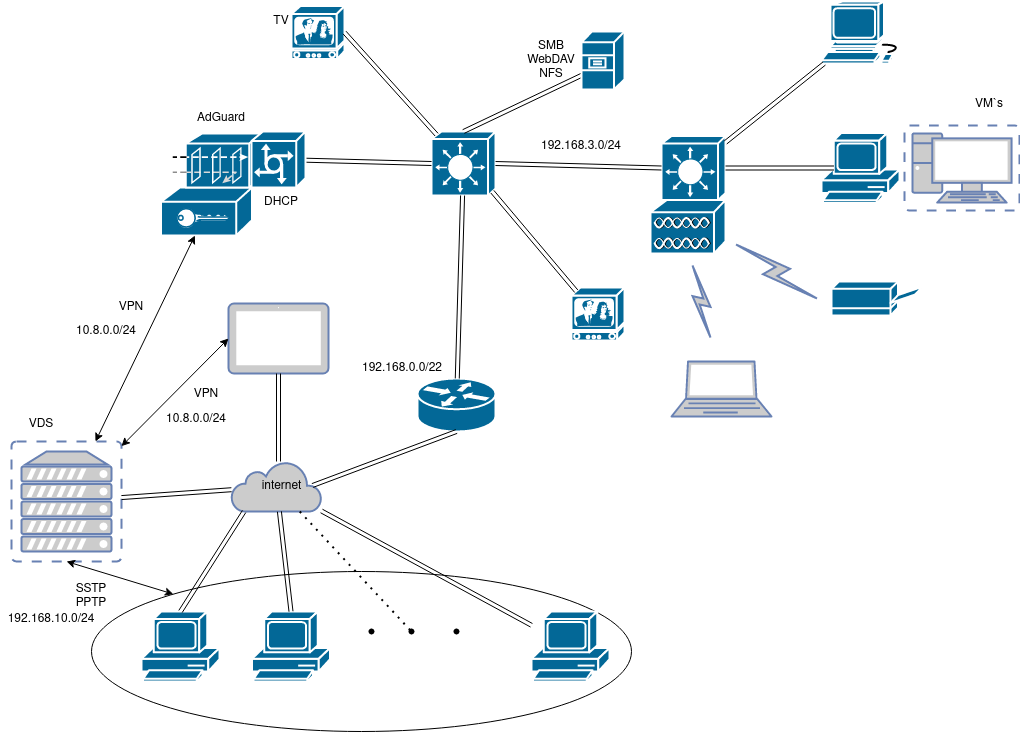

The diagram above was exported from draw.io. Its source (the exported page's mxGraphModel, read from the mxfile embedded in the PNG):
<mxGraphModel dx="1420" dy="739" grid="1" gridSize="10" guides="1" tooltips="1" connect="1" arrows="1" fold="1" page="1" pageScale="1" pageWidth="1169" pageHeight="827" math="0" shadow="0">
  <root>
    <mxCell id="0" />
    <mxCell id="1" parent="0" />
    <mxCell id="lqnk9_We0TJLJ_E6t6iM-32" value="" style="ellipse;whiteSpace=wrap;html=1;" vertex="1" parent="1">
      <mxGeometry x="100" y="580" width="540" height="160" as="geometry" />
    </mxCell>
    <mxCell id="Ji-FYyuShcsSkrIVP-zc-1" value="" style="shape=mxgraph.cisco.routers.router;sketch=0;html=1;pointerEvents=1;dashed=0;fillColor=#036897;strokeColor=#ffffff;strokeWidth=2;verticalLabelPosition=bottom;verticalAlign=top;align=center;outlineConnect=0;" parent="1" vertex="1">
      <mxGeometry x="426" y="387" width="78" height="53" as="geometry" />
    </mxCell>
    <mxCell id="Ji-FYyuShcsSkrIVP-zc-2" value="" style="html=1;outlineConnect=0;fillColor=#CCCCCC;strokeColor=#6881B3;gradientColor=none;gradientDirection=north;strokeWidth=2;shape=mxgraph.networks.cloud;fontColor=#ffffff;" parent="1" vertex="1">
      <mxGeometry x="240" y="470" width="90" height="50" as="geometry" />
    </mxCell>
    <mxCell id="Ji-FYyuShcsSkrIVP-zc-4" value="" style="shape=link;html=1;rounded=0;exitX=1.017;exitY=0.45;exitDx=0;exitDy=0;exitPerimeter=0;entryX=0.5;entryY=1;entryDx=0;entryDy=0;entryPerimeter=0;" parent="1" target="Ji-FYyuShcsSkrIVP-zc-1" edge="1" source="Ji-FYyuShcsSkrIVP-zc-5">
      <mxGeometry width="100" relative="1" as="geometry">
        <mxPoint x="130" y="168" as="sourcePoint" />
        <mxPoint x="400" y="440" as="targetPoint" />
      </mxGeometry>
    </mxCell>
    <mxCell id="Ji-FYyuShcsSkrIVP-zc-5" value="internet" style="text;html=1;resizable=0;autosize=1;align=center;verticalAlign=middle;points=[];fillColor=none;strokeColor=none;rounded=0;" parent="1" vertex="1">
      <mxGeometry x="260" y="485" width="60" height="20" as="geometry" />
    </mxCell>
    <mxCell id="Ji-FYyuShcsSkrIVP-zc-7" value="" style="fontColor=#0066CC;verticalAlign=top;verticalLabelPosition=bottom;labelPosition=center;align=center;html=1;outlineConnect=0;fillColor=#CCCCCC;strokeColor=#6881B3;gradientColor=none;gradientDirection=north;strokeWidth=2;shape=mxgraph.networks.virtual_server;" parent="1" vertex="1">
      <mxGeometry x="20" y="450" width="110" height="120" as="geometry" />
    </mxCell>
    <mxCell id="Ji-FYyuShcsSkrIVP-zc-8" value="" style="shape=link;html=1;rounded=0;" parent="1" source="Ji-FYyuShcsSkrIVP-zc-7" target="Ji-FYyuShcsSkrIVP-zc-2" edge="1">
      <mxGeometry width="100" relative="1" as="geometry">
        <mxPoint x="530" y="380" as="sourcePoint" />
        <mxPoint x="270" y="510" as="targetPoint" />
      </mxGeometry>
    </mxCell>
    <mxCell id="Ji-FYyuShcsSkrIVP-zc-9" value="" style="shape=mxgraph.cisco.switches.layer_3_switch;sketch=0;html=1;pointerEvents=1;dashed=0;fillColor=#036897;strokeColor=#ffffff;strokeWidth=2;verticalLabelPosition=bottom;verticalAlign=top;align=center;outlineConnect=0;" parent="1" vertex="1">
      <mxGeometry x="440" y="140" width="64" height="64" as="geometry" />
    </mxCell>
    <mxCell id="Ji-FYyuShcsSkrIVP-zc-10" value="" style="shape=link;html=1;rounded=0;" parent="1" source="Ji-FYyuShcsSkrIVP-zc-1" target="Ji-FYyuShcsSkrIVP-zc-9" edge="1">
      <mxGeometry width="100" relative="1" as="geometry">
        <mxPoint x="530" y="380" as="sourcePoint" />
        <mxPoint x="630" y="380" as="targetPoint" />
      </mxGeometry>
    </mxCell>
    <mxCell id="Ji-FYyuShcsSkrIVP-zc-11" value="" style="shape=mxgraph.cisco.hubs_and_gateways.vpn_gateway;sketch=0;html=1;pointerEvents=1;dashed=0;fillColor=#036897;strokeColor=#ffffff;strokeWidth=2;verticalLabelPosition=bottom;verticalAlign=top;align=center;outlineConnect=0;" parent="1" vertex="1">
      <mxGeometry x="169.5" y="196" width="91" height="48" as="geometry" />
    </mxCell>
    <mxCell id="Ji-FYyuShcsSkrIVP-zc-12" value="" style="shape=link;html=1;rounded=0;exitX=0;exitY=0.5;exitDx=0;exitDy=0;exitPerimeter=0;" parent="1" source="Ji-FYyuShcsSkrIVP-zc-9" target="Ji-FYyuShcsSkrIVP-zc-35" edge="1">
      <mxGeometry width="100" relative="1" as="geometry">
        <mxPoint x="530" y="380" as="sourcePoint" />
        <mxPoint x="630" y="380" as="targetPoint" />
      </mxGeometry>
    </mxCell>
    <mxCell id="Ji-FYyuShcsSkrIVP-zc-13" value="" style="endArrow=classic;startArrow=classic;html=1;rounded=0;" parent="1" edge="1" target="Ji-FYyuShcsSkrIVP-zc-11" source="Ji-FYyuShcsSkrIVP-zc-7">
      <mxGeometry width="50" height="50" relative="1" as="geometry">
        <mxPoint x="150" y="320" as="sourcePoint" />
        <mxPoint x="280" y="320" as="targetPoint" />
      </mxGeometry>
    </mxCell>
    <mxCell id="Ji-FYyuShcsSkrIVP-zc-15" value="" style="shape=link;html=1;rounded=0;exitX=0.5;exitY=0;exitDx=0;exitDy=0;exitPerimeter=0;" parent="1" source="Ji-FYyuShcsSkrIVP-zc-9" edge="1">
      <mxGeometry width="100" relative="1" as="geometry">
        <mxPoint x="530" y="380" as="sourcePoint" />
        <mxPoint x="610" y="74.34545454545457" as="targetPoint" />
      </mxGeometry>
    </mxCell>
    <mxCell id="Ji-FYyuShcsSkrIVP-zc-16" value="" style="shape=mxgraph.cisco.security.guard;sketch=0;html=1;pointerEvents=1;dashed=0;fillColor=#036897;strokeColor=#ffffff;strokeWidth=2;verticalLabelPosition=bottom;verticalAlign=top;align=center;outlineConnect=0;" parent="1" vertex="1">
      <mxGeometry x="182" y="142" width="88" height="54" as="geometry" />
    </mxCell>
    <mxCell id="Ji-FYyuShcsSkrIVP-zc-17" value="" style="shape=mxgraph.cisco.servers.file_server;sketch=0;html=1;pointerEvents=1;dashed=0;fillColor=#036897;strokeColor=#ffffff;strokeWidth=2;verticalLabelPosition=bottom;verticalAlign=top;align=center;outlineConnect=0;" parent="1" vertex="1">
      <mxGeometry x="590" y="40" width="43" height="58" as="geometry" />
    </mxCell>
    <mxCell id="Ji-FYyuShcsSkrIVP-zc-18" value="" style="shape=mxgraph.cisco.switches.layer_3_switch;sketch=0;html=1;pointerEvents=1;dashed=0;fillColor=#036897;strokeColor=#ffffff;strokeWidth=2;verticalLabelPosition=bottom;verticalAlign=top;align=center;outlineConnect=0;" parent="1" vertex="1">
      <mxGeometry x="670" y="144.5" width="64" height="64" as="geometry" />
    </mxCell>
    <mxCell id="Ji-FYyuShcsSkrIVP-zc-19" value="" style="shape=link;html=1;rounded=0;exitX=1;exitY=0.5;exitDx=0;exitDy=0;exitPerimeter=0;entryX=0;entryY=0.5;entryDx=0;entryDy=0;entryPerimeter=0;" parent="1" source="Ji-FYyuShcsSkrIVP-zc-9" target="Ji-FYyuShcsSkrIVP-zc-18" edge="1">
      <mxGeometry width="100" relative="1" as="geometry">
        <mxPoint x="530" y="380" as="sourcePoint" />
        <mxPoint x="630" y="380" as="targetPoint" />
      </mxGeometry>
    </mxCell>
    <mxCell id="Ji-FYyuShcsSkrIVP-zc-20" value="" style="shape=mxgraph.cisco.computers_and_peripherals.pc;sketch=0;html=1;pointerEvents=1;dashed=0;fillColor=#036897;strokeColor=#ffffff;strokeWidth=2;verticalLabelPosition=bottom;verticalAlign=top;align=center;outlineConnect=0;" parent="1" vertex="1">
      <mxGeometry x="830" y="141.5" width="78" height="70" as="geometry" />
    </mxCell>
    <mxCell id="Ji-FYyuShcsSkrIVP-zc-21" value="" style="shape=link;html=1;rounded=0;exitX=1;exitY=0.5;exitDx=0;exitDy=0;exitPerimeter=0;entryX=0.16;entryY=0.5;entryDx=0;entryDy=0;entryPerimeter=0;" parent="1" source="Ji-FYyuShcsSkrIVP-zc-18" target="Ji-FYyuShcsSkrIVP-zc-20" edge="1">
      <mxGeometry width="100" relative="1" as="geometry">
        <mxPoint x="530" y="380" as="sourcePoint" />
        <mxPoint x="630" y="380" as="targetPoint" />
      </mxGeometry>
    </mxCell>
    <mxCell id="Ji-FYyuShcsSkrIVP-zc-22" value="" style="shape=mxgraph.cisco.computers_and_peripherals.workstation;sketch=0;html=1;pointerEvents=1;dashed=0;fillColor=#036897;strokeColor=#ffffff;strokeWidth=2;verticalLabelPosition=bottom;verticalAlign=top;align=center;outlineConnect=0;" parent="1" vertex="1">
      <mxGeometry x="830" y="10" width="83" height="62" as="geometry" />
    </mxCell>
    <mxCell id="Ji-FYyuShcsSkrIVP-zc-23" value="" style="shape=link;html=1;rounded=0;" parent="1" source="Ji-FYyuShcsSkrIVP-zc-18" target="Ji-FYyuShcsSkrIVP-zc-22" edge="1">
      <mxGeometry width="100" relative="1" as="geometry">
        <mxPoint x="530" y="380" as="sourcePoint" />
        <mxPoint x="630" y="380" as="targetPoint" />
      </mxGeometry>
    </mxCell>
    <mxCell id="Ji-FYyuShcsSkrIVP-zc-24" value="" style="shape=mxgraph.cisco.misc.tv;sketch=0;html=1;pointerEvents=1;dashed=0;fillColor=#036897;strokeColor=#ffffff;strokeWidth=2;verticalLabelPosition=bottom;verticalAlign=top;align=center;outlineConnect=0;" parent="1" vertex="1">
      <mxGeometry x="580" y="296" width="53" height="53" as="geometry" />
    </mxCell>
    <mxCell id="Ji-FYyuShcsSkrIVP-zc-25" value="" style="shape=mxgraph.cisco.misc.tv;sketch=0;html=1;pointerEvents=1;dashed=0;fillColor=#036897;strokeColor=#ffffff;strokeWidth=2;verticalLabelPosition=bottom;verticalAlign=top;align=center;outlineConnect=0;" parent="1" vertex="1">
      <mxGeometry x="300" y="14.5" width="53" height="53" as="geometry" />
    </mxCell>
    <mxCell id="Ji-FYyuShcsSkrIVP-zc-26" value="" style="shape=link;html=1;rounded=0;exitX=1;exitY=0.5;exitDx=0;exitDy=0;exitPerimeter=0;entryX=0.08;entryY=0.05;entryDx=0;entryDy=0;entryPerimeter=0;" parent="1" source="Ji-FYyuShcsSkrIVP-zc-25" target="Ji-FYyuShcsSkrIVP-zc-9" edge="1">
      <mxGeometry width="100" relative="1" as="geometry">
        <mxPoint x="530" y="380" as="sourcePoint" />
        <mxPoint x="630" y="380" as="targetPoint" />
      </mxGeometry>
    </mxCell>
    <mxCell id="Ji-FYyuShcsSkrIVP-zc-27" value="" style="shape=link;html=1;rounded=0;exitX=0.95;exitY=0.94;exitDx=0;exitDy=0;exitPerimeter=0;entryX=0.09;entryY=0.07;entryDx=0;entryDy=0;entryPerimeter=0;" parent="1" source="Ji-FYyuShcsSkrIVP-zc-9" target="Ji-FYyuShcsSkrIVP-zc-24" edge="1">
      <mxGeometry width="100" relative="1" as="geometry">
        <mxPoint x="530" y="380" as="sourcePoint" />
        <mxPoint x="630" y="380" as="targetPoint" />
      </mxGeometry>
    </mxCell>
    <mxCell id="Ji-FYyuShcsSkrIVP-zc-28" value="" style="shape=mxgraph.cisco.misc.dual_mode;sketch=0;html=1;pointerEvents=1;dashed=0;fillColor=#036897;strokeColor=#ffffff;strokeWidth=2;verticalLabelPosition=bottom;verticalAlign=top;align=center;outlineConnect=0;" parent="1" vertex="1">
      <mxGeometry x="659" y="208.5" width="75" height="54" as="geometry" />
    </mxCell>
    <mxCell id="Ji-FYyuShcsSkrIVP-zc-30" value="" style="fontColor=#0066CC;verticalAlign=top;verticalLabelPosition=bottom;labelPosition=center;align=center;html=1;outlineConnect=0;fillColor=#CCCCCC;strokeColor=#6881B3;gradientColor=none;gradientDirection=north;strokeWidth=2;shape=mxgraph.networks.virtual_pc;" parent="1" vertex="1">
      <mxGeometry x="913" y="134" width="115" height="85" as="geometry" />
    </mxCell>
    <mxCell id="Ji-FYyuShcsSkrIVP-zc-31" value="" style="shape=mxgraph.cisco.computers_and_peripherals.printer;sketch=0;html=1;pointerEvents=1;dashed=0;fillColor=#036897;strokeColor=#ffffff;strokeWidth=2;verticalLabelPosition=bottom;verticalAlign=top;align=center;outlineConnect=0;" parent="1" vertex="1">
      <mxGeometry x="840" y="290" width="91" height="34" as="geometry" />
    </mxCell>
    <mxCell id="Ji-FYyuShcsSkrIVP-zc-32" value="" style="html=1;outlineConnect=0;fillColor=#CCCCCC;strokeColor=#6881B3;gradientColor=none;gradientDirection=north;strokeWidth=2;shape=mxgraph.networks.comm_link_edge;html=1;rounded=0;" parent="1" edge="1">
      <mxGeometry width="100" height="100" relative="1" as="geometry">
        <mxPoint x="740" y="250" as="sourcePoint" />
        <mxPoint x="830" y="310" as="targetPoint" />
      </mxGeometry>
    </mxCell>
    <mxCell id="Ji-FYyuShcsSkrIVP-zc-33" value="" style="fontColor=#0066CC;verticalAlign=top;verticalLabelPosition=bottom;labelPosition=center;align=center;html=1;outlineConnect=0;fillColor=#CCCCCC;strokeColor=#6881B3;gradientColor=none;gradientDirection=north;strokeWidth=2;shape=mxgraph.networks.laptop;" parent="1" vertex="1">
      <mxGeometry x="680" y="370" width="100" height="55" as="geometry" />
    </mxCell>
    <mxCell id="Ji-FYyuShcsSkrIVP-zc-34" value="" style="html=1;outlineConnect=0;fillColor=#CCCCCC;strokeColor=#6881B3;gradientColor=none;gradientDirection=north;strokeWidth=2;shape=mxgraph.networks.comm_link_edge;html=1;rounded=0;" parent="1" edge="1">
      <mxGeometry width="100" height="100" relative="1" as="geometry">
        <mxPoint x="720" y="350" as="sourcePoint" />
        <mxPoint x="700" y="270" as="targetPoint" />
      </mxGeometry>
    </mxCell>
    <mxCell id="Ji-FYyuShcsSkrIVP-zc-35" value="" style="shape=mxgraph.cisco.servers.communications_server;sketch=0;html=1;pointerEvents=1;dashed=0;fillColor=#036897;strokeColor=#ffffff;strokeWidth=2;verticalLabelPosition=bottom;verticalAlign=top;align=center;outlineConnect=0;" parent="1" vertex="1">
      <mxGeometry x="260" y="140" width="54" height="56" as="geometry" />
    </mxCell>
    <mxCell id="lqnk9_We0TJLJ_E6t6iM-1" value="&lt;div&gt;VPN&lt;/div&gt;&lt;div&gt;&lt;br&gt;&lt;/div&gt;" style="text;html=1;strokeColor=none;fillColor=none;align=center;verticalAlign=middle;whiteSpace=wrap;rounded=0;" vertex="1" parent="1">
      <mxGeometry x="109.5" y="307.5" width="60" height="30" as="geometry" />
    </mxCell>
    <mxCell id="lqnk9_We0TJLJ_E6t6iM-2" value="&lt;div&gt;VDS&lt;/div&gt;&lt;div&gt;&lt;br&gt;&lt;/div&gt;" style="text;html=1;strokeColor=none;fillColor=none;align=center;verticalAlign=middle;whiteSpace=wrap;rounded=0;" vertex="1" parent="1">
      <mxGeometry x="20" y="425" width="60" height="30" as="geometry" />
    </mxCell>
    <mxCell id="lqnk9_We0TJLJ_E6t6iM-3" value="&lt;div&gt;10.8.0.0/24&lt;/div&gt;&lt;div&gt;&lt;br&gt;&lt;/div&gt;" style="text;html=1;strokeColor=none;fillColor=none;align=center;verticalAlign=middle;whiteSpace=wrap;rounded=0;" vertex="1" parent="1">
      <mxGeometry x="59.5" y="332" width="110" height="30" as="geometry" />
    </mxCell>
    <mxCell id="lqnk9_We0TJLJ_E6t6iM-4" value="192.168.0.0/22" style="text;html=1;strokeColor=none;fillColor=none;align=center;verticalAlign=middle;whiteSpace=wrap;rounded=0;" vertex="1" parent="1">
      <mxGeometry x="360" y="362" width="102" height="30" as="geometry" />
    </mxCell>
    <mxCell id="lqnk9_We0TJLJ_E6t6iM-5" value="192.168.3.0/24" style="text;html=1;strokeColor=none;fillColor=none;align=center;verticalAlign=middle;whiteSpace=wrap;rounded=0;" vertex="1" parent="1">
      <mxGeometry x="530" y="140" width="120" height="30" as="geometry" />
    </mxCell>
    <mxCell id="lqnk9_We0TJLJ_E6t6iM-6" value="AdGuard" style="text;html=1;strokeColor=none;fillColor=none;align=center;verticalAlign=middle;whiteSpace=wrap;rounded=0;" vertex="1" parent="1">
      <mxGeometry x="200" y="111.5" width="60" height="30" as="geometry" />
    </mxCell>
    <mxCell id="lqnk9_We0TJLJ_E6t6iM-7" value="DHCP" style="text;html=1;strokeColor=none;fillColor=none;align=center;verticalAlign=middle;whiteSpace=wrap;rounded=0;" vertex="1" parent="1">
      <mxGeometry x="260" y="196" width="60" height="30" as="geometry" />
    </mxCell>
    <mxCell id="lqnk9_We0TJLJ_E6t6iM-8" value="&lt;div&gt;SMB&lt;/div&gt;&lt;div&gt;WebDAV&lt;/div&gt;&lt;div&gt;NFS&lt;br&gt;&lt;/div&gt;" style="text;html=1;strokeColor=none;fillColor=none;align=center;verticalAlign=middle;whiteSpace=wrap;rounded=0;" vertex="1" parent="1">
      <mxGeometry x="530" y="29" width="60" height="80" as="geometry" />
    </mxCell>
    <mxCell id="lqnk9_We0TJLJ_E6t6iM-10" value="VM`s" style="text;html=1;strokeColor=none;fillColor=none;align=center;verticalAlign=middle;whiteSpace=wrap;rounded=0;" vertex="1" parent="1">
      <mxGeometry x="968" y="98" width="60" height="30" as="geometry" />
    </mxCell>
    <mxCell id="lqnk9_We0TJLJ_E6t6iM-11" value="TV" style="text;html=1;strokeColor=none;fillColor=none;align=center;verticalAlign=middle;whiteSpace=wrap;rounded=0;" vertex="1" parent="1">
      <mxGeometry x="260" y="14.5" width="60" height="30" as="geometry" />
    </mxCell>
    <mxCell id="lqnk9_We0TJLJ_E6t6iM-13" value="" style="fontColor=#0066CC;verticalAlign=top;verticalLabelPosition=bottom;labelPosition=center;align=center;html=1;outlineConnect=0;fillColor=#CCCCCC;strokeColor=#6881B3;gradientColor=none;gradientDirection=north;strokeWidth=2;shape=mxgraph.networks.tablet;" vertex="1" parent="1">
      <mxGeometry x="237" y="312" width="100" height="70" as="geometry" />
    </mxCell>
    <mxCell id="lqnk9_We0TJLJ_E6t6iM-14" value="" style="shape=link;html=1;rounded=0;entryX=0.5;entryY=1;entryDx=0;entryDy=0;entryPerimeter=0;" edge="1" parent="1" target="lqnk9_We0TJLJ_E6t6iM-13">
      <mxGeometry width="100" relative="1" as="geometry">
        <mxPoint x="287" y="470" as="sourcePoint" />
        <mxPoint x="340" y="400" as="targetPoint" />
      </mxGeometry>
    </mxCell>
    <mxCell id="lqnk9_We0TJLJ_E6t6iM-15" value="" style="endArrow=classic;startArrow=classic;html=1;rounded=0;entryX=0;entryY=0.5;entryDx=0;entryDy=0;entryPerimeter=0;" edge="1" parent="1" source="Ji-FYyuShcsSkrIVP-zc-7" target="lqnk9_We0TJLJ_E6t6iM-13">
      <mxGeometry width="50" height="50" relative="1" as="geometry">
        <mxPoint x="560" y="530" as="sourcePoint" />
        <mxPoint x="610" y="480" as="targetPoint" />
      </mxGeometry>
    </mxCell>
    <mxCell id="lqnk9_We0TJLJ_E6t6iM-16" value="&lt;div&gt;VPN&lt;/div&gt;&lt;div&gt;&lt;br&gt;&lt;/div&gt;" style="text;html=1;strokeColor=none;fillColor=none;align=center;verticalAlign=middle;whiteSpace=wrap;rounded=0;" vertex="1" parent="1">
      <mxGeometry x="185" y="395" width="60" height="30" as="geometry" />
    </mxCell>
    <mxCell id="lqnk9_We0TJLJ_E6t6iM-17" value="&lt;div&gt;10.8.0.0/24&lt;/div&gt;&lt;div&gt;&lt;br&gt;&lt;/div&gt;" style="text;html=1;strokeColor=none;fillColor=none;align=center;verticalAlign=middle;whiteSpace=wrap;rounded=0;" vertex="1" parent="1">
      <mxGeometry x="150" y="420" width="110" height="30" as="geometry" />
    </mxCell>
    <mxCell id="lqnk9_We0TJLJ_E6t6iM-21" value="" style="shape=mxgraph.cisco.computers_and_peripherals.pc;sketch=0;html=1;pointerEvents=1;dashed=0;fillColor=#036897;strokeColor=#ffffff;strokeWidth=2;verticalLabelPosition=bottom;verticalAlign=top;align=center;outlineConnect=0;" vertex="1" parent="1">
      <mxGeometry x="150" y="620" width="78" height="70" as="geometry" />
    </mxCell>
    <mxCell id="lqnk9_We0TJLJ_E6t6iM-22" value="" style="shape=mxgraph.cisco.computers_and_peripherals.pc;sketch=0;html=1;pointerEvents=1;dashed=0;fillColor=#036897;strokeColor=#ffffff;strokeWidth=2;verticalLabelPosition=bottom;verticalAlign=top;align=center;outlineConnect=0;" vertex="1" parent="1">
      <mxGeometry x="260.5" y="620" width="78" height="70" as="geometry" />
    </mxCell>
    <mxCell id="lqnk9_We0TJLJ_E6t6iM-23" value="" style="shape=mxgraph.cisco.computers_and_peripherals.pc;sketch=0;html=1;pointerEvents=1;dashed=0;fillColor=#036897;strokeColor=#ffffff;strokeWidth=2;verticalLabelPosition=bottom;verticalAlign=top;align=center;outlineConnect=0;" vertex="1" parent="1">
      <mxGeometry x="540" y="620" width="78" height="70" as="geometry" />
    </mxCell>
    <mxCell id="lqnk9_We0TJLJ_E6t6iM-25" value="" style="shape=link;html=1;rounded=0;exitX=0.5;exitY=0;exitDx=0;exitDy=0;exitPerimeter=0;entryX=0.14;entryY=1;entryDx=0;entryDy=0;entryPerimeter=0;" edge="1" parent="1" source="lqnk9_We0TJLJ_E6t6iM-21" target="Ji-FYyuShcsSkrIVP-zc-2">
      <mxGeometry width="100" relative="1" as="geometry">
        <mxPoint x="530" y="500" as="sourcePoint" />
        <mxPoint x="630" y="500" as="targetPoint" />
      </mxGeometry>
    </mxCell>
    <mxCell id="lqnk9_We0TJLJ_E6t6iM-26" value="" style="shape=link;html=1;rounded=0;exitX=0.5;exitY=0;exitDx=0;exitDy=0;exitPerimeter=0;" edge="1" parent="1" source="lqnk9_We0TJLJ_E6t6iM-22" target="Ji-FYyuShcsSkrIVP-zc-2">
      <mxGeometry width="100" relative="1" as="geometry">
        <mxPoint x="320" y="570" as="sourcePoint" />
        <mxPoint x="383.5999999999999" y="470" as="targetPoint" />
      </mxGeometry>
    </mxCell>
    <mxCell id="lqnk9_We0TJLJ_E6t6iM-27" value="" style="shape=link;html=1;rounded=0;" edge="1" parent="1" source="lqnk9_We0TJLJ_E6t6iM-23" target="Ji-FYyuShcsSkrIVP-zc-2">
      <mxGeometry width="100" relative="1" as="geometry">
        <mxPoint x="450" y="550" as="sourcePoint" />
        <mxPoint x="513.5999999999999" y="450" as="targetPoint" />
      </mxGeometry>
    </mxCell>
    <mxCell id="lqnk9_We0TJLJ_E6t6iM-28" value="" style="endArrow=none;dashed=1;html=1;dashPattern=1 3;strokeWidth=2;rounded=0;" edge="1" parent="1" source="Ji-FYyuShcsSkrIVP-zc-2" target="lqnk9_We0TJLJ_E6t6iM-29">
      <mxGeometry width="50" height="50" relative="1" as="geometry">
        <mxPoint x="310" y="530" as="sourcePoint" />
        <mxPoint x="420" y="620" as="targetPoint" />
      </mxGeometry>
    </mxCell>
    <mxCell id="lqnk9_We0TJLJ_E6t6iM-29" value="" style="shape=waypoint;sketch=0;fillStyle=solid;size=6;pointerEvents=1;points=[];fillColor=none;resizable=0;rotatable=0;perimeter=centerPerimeter;snapToPoint=1;" vertex="1" parent="1">
      <mxGeometry x="400" y="620" width="40" height="40" as="geometry" />
    </mxCell>
    <mxCell id="lqnk9_We0TJLJ_E6t6iM-30" value="" style="shape=waypoint;sketch=0;fillStyle=solid;size=6;pointerEvents=1;points=[];fillColor=none;resizable=0;rotatable=0;perimeter=centerPerimeter;snapToPoint=1;" vertex="1" parent="1">
      <mxGeometry x="360" y="620" width="40" height="40" as="geometry" />
    </mxCell>
    <mxCell id="lqnk9_We0TJLJ_E6t6iM-31" value="" style="shape=waypoint;sketch=0;fillStyle=solid;size=6;pointerEvents=1;points=[];fillColor=none;resizable=0;rotatable=0;perimeter=centerPerimeter;snapToPoint=1;" vertex="1" parent="1">
      <mxGeometry x="445" y="620" width="40" height="40" as="geometry" />
    </mxCell>
    <mxCell id="lqnk9_We0TJLJ_E6t6iM-33" value="" style="endArrow=classic;startArrow=classic;html=1;rounded=0;exitX=0.5;exitY=1;exitDx=0;exitDy=0;exitPerimeter=0;" edge="1" parent="1" source="Ji-FYyuShcsSkrIVP-zc-7" target="lqnk9_We0TJLJ_E6t6iM-32">
      <mxGeometry width="50" height="50" relative="1" as="geometry">
        <mxPoint x="560" y="520" as="sourcePoint" />
        <mxPoint x="610" y="470" as="targetPoint" />
      </mxGeometry>
    </mxCell>
    <mxCell id="lqnk9_We0TJLJ_E6t6iM-34" value="&lt;div&gt;SSTP&lt;/div&gt;&lt;div&gt;PPTP&lt;br&gt;&lt;/div&gt;" style="text;html=1;strokeColor=none;fillColor=none;align=center;verticalAlign=middle;whiteSpace=wrap;rounded=0;" vertex="1" parent="1">
      <mxGeometry x="70" y="590" width="60" height="30" as="geometry" />
    </mxCell>
    <mxCell id="lqnk9_We0TJLJ_E6t6iM-35" value="&lt;div&gt;192.168.10.0/24&lt;/div&gt;&lt;div&gt;&lt;br&gt;&lt;/div&gt;" style="text;html=1;strokeColor=none;fillColor=none;align=center;verticalAlign=middle;whiteSpace=wrap;rounded=0;" vertex="1" parent="1">
      <mxGeometry x="9.5" y="620" width="100" height="30" as="geometry" />
    </mxCell>
  </root>
</mxGraphModel>